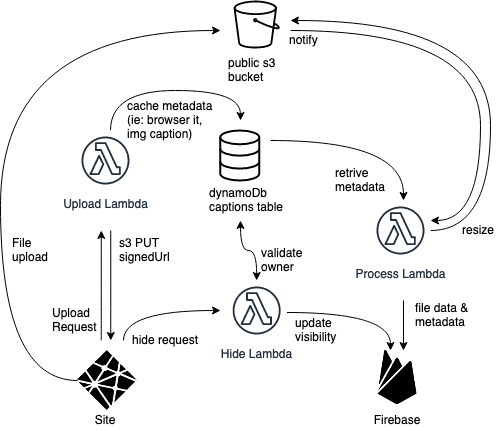

The diagram above was exported from draw.io. Its source (the exported page's mxGraphModel, read from the mxfile embedded in the PNG):
<mxGraphModel dx="1186" dy="744" grid="1" gridSize="10" guides="1" tooltips="1" connect="1" arrows="1" fold="1" page="1" pageScale="1" pageWidth="850" pageHeight="1100" math="0" shadow="0">
  <root>
    <mxCell id="0" />
    <mxCell id="1" parent="0" />
    <mxCell id="lqNXPILpCkUBNvHLMyTN-21" value="" style="edgeStyle=orthogonalEdgeStyle;curved=1;rounded=0;orthogonalLoop=1;jettySize=auto;html=1;strokeColor=#000000;" parent="1" edge="1">
      <mxGeometry relative="1" as="geometry">
        <mxPoint x="220.75" y="290" as="targetPoint" />
        <mxPoint x="220.75" y="400" as="sourcePoint" />
      </mxGeometry>
    </mxCell>
    <mxCell id="lqNXPILpCkUBNvHLMyTN-23" value="" style="edgeStyle=orthogonalEdgeStyle;curved=1;rounded=0;orthogonalLoop=1;jettySize=auto;html=1;strokeColor=#000000;exitX=0;exitY=0.5;exitDx=0;exitDy=0;" parent="1" source="lqNXPILpCkUBNvHLMyTN-1" edge="1">
      <mxGeometry relative="1" as="geometry">
        <mxPoint x="340" y="90" as="targetPoint" />
        <Array as="points">
          <mxPoint x="120" y="440" />
          <mxPoint x="120" y="90" />
        </Array>
        <mxPoint x="243" y="400" as="sourcePoint" />
      </mxGeometry>
    </mxCell>
    <mxCell id="bgJdn8q-czqJt2bdFi71-4" value="" style="edgeStyle=orthogonalEdgeStyle;rounded=0;orthogonalLoop=1;jettySize=auto;html=1;curved=1;" edge="1" parent="1">
      <mxGeometry relative="1" as="geometry">
        <mxPoint x="243" y="400" as="sourcePoint" />
        <mxPoint x="340" y="370" as="targetPoint" />
        <Array as="points">
          <mxPoint x="243" y="370" />
        </Array>
      </mxGeometry>
    </mxCell>
    <mxCell id="lqNXPILpCkUBNvHLMyTN-1" value="" style="shape=image;html=1;verticalAlign=top;verticalLabelPosition=bottom;labelBackgroundColor=#ffffff;imageAspect=0;aspect=fixed;image=https://cdn4.iconfinder.com/data/icons/logos-brands-5/24/netlify-128.png" parent="1" vertex="1">
      <mxGeometry x="197" y="410" width="60" height="60" as="geometry" />
    </mxCell>
    <mxCell id="lqNXPILpCkUBNvHLMyTN-2" value="Site" style="text;html=1;strokeColor=none;fillColor=none;align=center;verticalAlign=middle;whiteSpace=wrap;rounded=0;" parent="1" vertex="1">
      <mxGeometry x="205" y="470" width="40" height="20" as="geometry" />
    </mxCell>
    <mxCell id="lqNXPILpCkUBNvHLMyTN-19" value="" style="edgeStyle=orthogonalEdgeStyle;curved=1;rounded=0;orthogonalLoop=1;jettySize=auto;html=1;strokeColor=#000000;" parent="1" edge="1">
      <mxGeometry relative="1" as="geometry">
        <mxPoint x="230.25" y="400" as="targetPoint" />
        <Array as="points">
          <mxPoint x="230.25" y="340" />
          <mxPoint x="230.25" y="340" />
        </Array>
        <mxPoint x="230.25" y="290" as="sourcePoint" />
      </mxGeometry>
    </mxCell>
    <mxCell id="lqNXPILpCkUBNvHLMyTN-44" value="" style="edgeStyle=orthogonalEdgeStyle;curved=1;rounded=0;orthogonalLoop=1;jettySize=auto;html=1;strokeColor=#000000;" parent="1" source="lqNXPILpCkUBNvHLMyTN-3" edge="1">
      <mxGeometry relative="1" as="geometry">
        <mxPoint x="360" y="180" as="targetPoint" />
        <Array as="points">
          <mxPoint x="230" y="150" />
          <mxPoint x="360" y="150" />
        </Array>
      </mxGeometry>
    </mxCell>
    <mxCell id="lqNXPILpCkUBNvHLMyTN-3" value="Upload Lambda" style="outlineConnect=0;fontColor=#232F3E;gradientColor=none;strokeColor=#232F3E;fillColor=#ffffff;dashed=0;verticalLabelPosition=bottom;verticalAlign=top;align=center;html=1;fontSize=12;fontStyle=0;aspect=fixed;shape=mxgraph.aws4.resourceIcon;resIcon=mxgraph.aws4.lambda_function;" parent="1" vertex="1">
      <mxGeometry x="195" y="190" width="60" height="60" as="geometry" />
    </mxCell>
    <mxCell id="lqNXPILpCkUBNvHLMyTN-10" value="Upload Request" style="text;html=1;strokeColor=none;fillColor=none;align=left;verticalAlign=middle;whiteSpace=wrap;rounded=0;" parent="1" vertex="1">
      <mxGeometry x="170" y="370" width="40" height="20" as="geometry" />
    </mxCell>
    <mxCell id="lqNXPILpCkUBNvHLMyTN-11" value="s3 PUT&lt;br&gt;signedUrl" style="text;html=1;strokeColor=none;fillColor=none;align=left;verticalAlign=middle;whiteSpace=wrap;rounded=0;" parent="1" vertex="1">
      <mxGeometry x="237" y="300" width="50" height="20" as="geometry" />
    </mxCell>
    <mxCell id="lqNXPILpCkUBNvHLMyTN-12" value="" style="outlineConnect=0;fontColor=#232F3E;gradientColor=none;fillColor=#000000;strokeColor=none;dashed=0;verticalLabelPosition=bottom;verticalAlign=top;align=center;html=1;fontSize=12;fontStyle=0;aspect=fixed;pointerEvents=1;shape=mxgraph.aws4.bucket;" parent="1" vertex="1">
      <mxGeometry x="353.07" y="60" width="46.15" height="48" as="geometry" />
    </mxCell>
    <mxCell id="lqNXPILpCkUBNvHLMyTN-13" value="public s3 bucket" style="text;html=1;strokeColor=none;fillColor=none;align=left;verticalAlign=middle;whiteSpace=wrap;rounded=0;" parent="1" vertex="1">
      <mxGeometry x="346.15" y="120" width="60" height="20" as="geometry" />
    </mxCell>
    <mxCell id="lqNXPILpCkUBNvHLMyTN-25" value="File upload" style="text;html=1;strokeColor=none;fillColor=none;align=left;verticalAlign=middle;whiteSpace=wrap;rounded=0;" parent="1" vertex="1">
      <mxGeometry x="130" y="300" width="40" height="20" as="geometry" />
    </mxCell>
    <mxCell id="SXk0Ytsyr8VArYaHZFlG-8" value="" style="edgeStyle=orthogonalEdgeStyle;curved=1;rounded=0;orthogonalLoop=1;jettySize=auto;html=1;" parent="1" source="lqNXPILpCkUBNvHLMyTN-26" edge="1">
      <mxGeometry relative="1" as="geometry">
        <mxPoint x="410" y="80" as="targetPoint" />
        <Array as="points">
          <mxPoint x="610" y="290" />
          <mxPoint x="610" y="80" />
        </Array>
      </mxGeometry>
    </mxCell>
    <mxCell id="bgJdn8q-czqJt2bdFi71-2" value="" style="edgeStyle=orthogonalEdgeStyle;rounded=0;orthogonalLoop=1;jettySize=auto;html=1;" edge="1" parent="1">
      <mxGeometry relative="1" as="geometry">
        <mxPoint x="523" y="360" as="sourcePoint" />
        <mxPoint x="523" y="410" as="targetPoint" />
      </mxGeometry>
    </mxCell>
    <mxCell id="lqNXPILpCkUBNvHLMyTN-26" value="Process Lambda" style="outlineConnect=0;fontColor=#232F3E;gradientColor=none;strokeColor=#232F3E;fillColor=#ffffff;dashed=0;verticalLabelPosition=bottom;verticalAlign=top;align=center;html=1;fontSize=12;fontStyle=0;aspect=fixed;shape=mxgraph.aws4.resourceIcon;resIcon=mxgraph.aws4.lambda_function;" parent="1" vertex="1">
      <mxGeometry x="490" y="260" width="60" height="60" as="geometry" />
    </mxCell>
    <mxCell id="lqNXPILpCkUBNvHLMyTN-50" value="" style="edgeStyle=orthogonalEdgeStyle;curved=1;rounded=0;orthogonalLoop=1;jettySize=auto;html=1;strokeColor=#000000;startArrow=none;startFill=0;endArrow=classic;endFill=1;" parent="1" target="lqNXPILpCkUBNvHLMyTN-26" edge="1">
      <mxGeometry relative="1" as="geometry">
        <mxPoint x="570" y="320" as="targetPoint" />
        <mxPoint x="390" y="200" as="sourcePoint" />
        <Array as="points">
          <mxPoint x="523" y="200" />
        </Array>
      </mxGeometry>
    </mxCell>
    <mxCell id="lqNXPILpCkUBNvHLMyTN-33" value="" style="html=1;verticalLabelPosition=bottom;align=center;labelBackgroundColor=#ffffff;verticalAlign=top;strokeWidth=2;strokeColor=#000000;shadow=0;dashed=0;shape=mxgraph.ios7.icons.data;fillColor=none;" parent="1" vertex="1">
      <mxGeometry x="339.75" y="190" width="39" height="50" as="geometry" />
    </mxCell>
    <mxCell id="lqNXPILpCkUBNvHLMyTN-38" value="&lt;div&gt;dynamoDb&lt;/div&gt;&lt;div&gt;captions table&lt;br&gt;&lt;/div&gt;" style="text;html=1;strokeColor=none;fillColor=none;align=left;verticalAlign=middle;whiteSpace=wrap;rounded=0;" parent="1" vertex="1">
      <mxGeometry x="326.65" y="250" width="79.5" height="20" as="geometry" />
    </mxCell>
    <mxCell id="lqNXPILpCkUBNvHLMyTN-45" value="cache metadata (ie: browser it, img caption)" style="text;html=1;strokeColor=none;fillColor=none;align=left;verticalAlign=middle;whiteSpace=wrap;rounded=0;" parent="1" vertex="1">
      <mxGeometry x="244.75" y="170" width="95" height="20" as="geometry" />
    </mxCell>
    <mxCell id="lqNXPILpCkUBNvHLMyTN-51" value="retrive metadata" style="text;html=1;strokeColor=none;fillColor=none;align=left;verticalAlign=middle;whiteSpace=wrap;rounded=0;" parent="1" vertex="1">
      <mxGeometry x="453" y="230" width="70" height="20" as="geometry" />
    </mxCell>
    <mxCell id="lqNXPILpCkUBNvHLMyTN-52" value="" style="shape=image;html=1;verticalAlign=top;verticalLabelPosition=bottom;labelBackgroundColor=#ffffff;imageAspect=0;aspect=fixed;image=https://cdn4.iconfinder.com/data/icons/logos-brands-5/24/firebase-128.png;strokeColor=#000000;fillColor=none;align=left;" parent="1" vertex="1">
      <mxGeometry x="490" y="410" width="54" height="54" as="geometry" />
    </mxCell>
    <mxCell id="lqNXPILpCkUBNvHLMyTN-59" value="Firebase" style="text;html=1;strokeColor=none;fillColor=none;align=center;verticalAlign=middle;whiteSpace=wrap;rounded=0;" parent="1" vertex="1">
      <mxGeometry x="497" y="470" width="40" height="20" as="geometry" />
    </mxCell>
    <mxCell id="SXk0Ytsyr8VArYaHZFlG-9" value="resize" style="text;html=1;strokeColor=none;fillColor=none;align=left;verticalAlign=middle;whiteSpace=wrap;rounded=0;" parent="1" vertex="1">
      <mxGeometry x="580" y="280" width="40" height="20" as="geometry" />
    </mxCell>
    <mxCell id="SXk0Ytsyr8VArYaHZFlG-10" value="file data &amp;amp; metadata" style="text;html=1;strokeColor=none;fillColor=none;align=left;verticalAlign=middle;whiteSpace=wrap;rounded=0;" parent="1" vertex="1">
      <mxGeometry x="533" y="365" width="70" height="20" as="geometry" />
    </mxCell>
    <mxCell id="bgJdn8q-czqJt2bdFi71-12" value="" style="edgeStyle=orthogonalEdgeStyle;curved=1;rounded=0;orthogonalLoop=1;jettySize=auto;html=1;startArrow=classic;startFill=1;endArrow=classic;endFill=1;" edge="1" parent="1" source="bgJdn8q-czqJt2bdFi71-5">
      <mxGeometry relative="1" as="geometry">
        <mxPoint x="360" y="280" as="targetPoint" />
        <Array as="points" />
      </mxGeometry>
    </mxCell>
    <mxCell id="bgJdn8q-czqJt2bdFi71-15" value="" style="edgeStyle=orthogonalEdgeStyle;curved=1;rounded=0;orthogonalLoop=1;jettySize=auto;html=1;startArrow=none;startFill=0;endArrow=classic;endFill=1;" edge="1" parent="1">
      <mxGeometry relative="1" as="geometry">
        <mxPoint x="406.1500000000001" y="372" as="sourcePoint" />
        <mxPoint x="510" y="410" as="targetPoint" />
        <Array as="points">
          <mxPoint x="510" y="372" />
        </Array>
      </mxGeometry>
    </mxCell>
    <mxCell id="bgJdn8q-czqJt2bdFi71-5" value="Hide Lambda" style="outlineConnect=0;fontColor=#232F3E;gradientColor=none;strokeColor=#232F3E;fillColor=#ffffff;dashed=0;verticalLabelPosition=bottom;verticalAlign=top;align=center;html=1;fontSize=12;fontStyle=0;aspect=fixed;shape=mxgraph.aws4.resourceIcon;resIcon=mxgraph.aws4.lambda_function;" vertex="1" parent="1">
      <mxGeometry x="346.15" y="340" width="60" height="60" as="geometry" />
    </mxCell>
    <mxCell id="bgJdn8q-czqJt2bdFi71-7" value="" style="edgeStyle=orthogonalEdgeStyle;curved=1;rounded=0;orthogonalLoop=1;jettySize=auto;html=1;" edge="1" parent="1" target="lqNXPILpCkUBNvHLMyTN-26">
      <mxGeometry relative="1" as="geometry">
        <mxPoint x="640" y="270" as="targetPoint" />
        <Array as="points">
          <mxPoint x="600" y="90" />
          <mxPoint x="600" y="280" />
        </Array>
        <mxPoint x="410" y="90" as="sourcePoint" />
      </mxGeometry>
    </mxCell>
    <mxCell id="bgJdn8q-czqJt2bdFi71-8" value="notify" style="text;html=1;strokeColor=none;fillColor=none;align=left;verticalAlign=middle;whiteSpace=wrap;rounded=0;" vertex="1" parent="1">
      <mxGeometry x="407.15" y="90" width="40" height="20" as="geometry" />
    </mxCell>
    <mxCell id="bgJdn8q-czqJt2bdFi71-13" value="validate&lt;br&gt;owner" style="text;html=1;strokeColor=none;fillColor=none;align=left;verticalAlign=middle;whiteSpace=wrap;rounded=0;" vertex="1" parent="1">
      <mxGeometry x="378.75" y="310" width="70" height="20" as="geometry" />
    </mxCell>
    <mxCell id="bgJdn8q-czqJt2bdFi71-16" value="update visibility" style="text;html=1;strokeColor=none;fillColor=none;align=left;verticalAlign=middle;whiteSpace=wrap;rounded=0;" vertex="1" parent="1">
      <mxGeometry x="413.08" y="380" width="70" height="20" as="geometry" />
    </mxCell>
    <mxCell id="bgJdn8q-czqJt2bdFi71-17" value="hide request" style="text;html=1;strokeColor=none;fillColor=none;align=left;verticalAlign=middle;whiteSpace=wrap;rounded=0;" vertex="1" parent="1">
      <mxGeometry x="249.49999999999997" y="390" width="70" height="20" as="geometry" />
    </mxCell>
  </root>
</mxGraphModel>